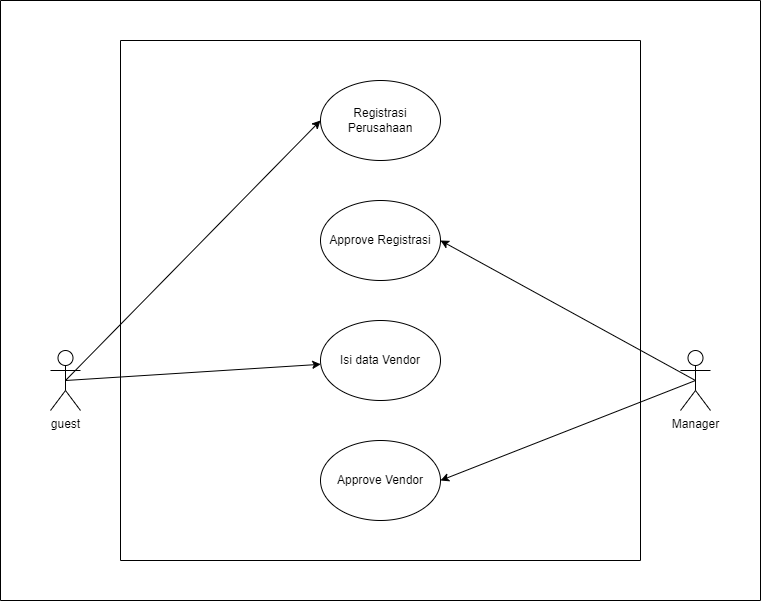

The diagram above was exported from draw.io. Its source (the exported page's mxGraphModel, read from the mxfile embedded in the PNG):
<mxGraphModel dx="1050" dy="569" grid="1" gridSize="10" guides="1" tooltips="1" connect="1" arrows="1" fold="1" page="1" pageScale="1" pageWidth="850" pageHeight="1100" math="0" shadow="0">
  <root>
    <mxCell id="0" />
    <mxCell id="1" parent="0" />
    <mxCell id="6k20LuFGrxwpXatOsY1x-1" value="" style="swimlane;startSize=0;" vertex="1" parent="1">
      <mxGeometry x="40" y="440" width="760" height="600" as="geometry">
        <mxRectangle x="320" y="630" width="50" height="40" as="alternateBounds" />
      </mxGeometry>
    </mxCell>
    <mxCell id="6k20LuFGrxwpXatOsY1x-3" value="" style="swimlane;startSize=0;" vertex="1" parent="6k20LuFGrxwpXatOsY1x-1">
      <mxGeometry x="120" y="40" width="520" height="520" as="geometry" />
    </mxCell>
    <mxCell id="WqtpwC_CBVUiofrlWMbw-4" value="Registrasi Perusahaan" style="ellipse;whiteSpace=wrap;html=1;" vertex="1" parent="6k20LuFGrxwpXatOsY1x-3">
      <mxGeometry x="200" y="40" width="120" height="80" as="geometry" />
    </mxCell>
    <mxCell id="WqtpwC_CBVUiofrlWMbw-12" value="Approve Registrasi" style="ellipse;whiteSpace=wrap;html=1;" vertex="1" parent="6k20LuFGrxwpXatOsY1x-3">
      <mxGeometry x="200" y="160" width="120" height="80" as="geometry" />
    </mxCell>
    <mxCell id="WqtpwC_CBVUiofrlWMbw-13" value="Isi data Vendor" style="ellipse;whiteSpace=wrap;html=1;" vertex="1" parent="6k20LuFGrxwpXatOsY1x-3">
      <mxGeometry x="200" y="280" width="120" height="80" as="geometry" />
    </mxCell>
    <mxCell id="WqtpwC_CBVUiofrlWMbw-14" value="Approve Vendor" style="ellipse;whiteSpace=wrap;html=1;" vertex="1" parent="6k20LuFGrxwpXatOsY1x-3">
      <mxGeometry x="200" y="400" width="120" height="80" as="geometry" />
    </mxCell>
    <mxCell id="WqtpwC_CBVUiofrlWMbw-17" style="edgeStyle=none;rounded=0;orthogonalLoop=1;jettySize=auto;html=1;exitX=0.5;exitY=0.5;exitDx=0;exitDy=0;exitPerimeter=0;entryX=0;entryY=0.5;entryDx=0;entryDy=0;" edge="1" parent="6k20LuFGrxwpXatOsY1x-1" source="6k20LuFGrxwpXatOsY1x-4" target="WqtpwC_CBVUiofrlWMbw-4">
      <mxGeometry relative="1" as="geometry" />
    </mxCell>
    <mxCell id="6k20LuFGrxwpXatOsY1x-4" value="guest" style="shape=umlActor;verticalLabelPosition=bottom;verticalAlign=top;html=1;outlineConnect=0;" vertex="1" parent="6k20LuFGrxwpXatOsY1x-1">
      <mxGeometry x="50" y="350" width="30" height="60" as="geometry" />
    </mxCell>
    <mxCell id="6k20LuFGrxwpXatOsY1x-6" value="Manager" style="shape=umlActor;verticalLabelPosition=bottom;verticalAlign=top;html=1;outlineConnect=0;" vertex="1" parent="6k20LuFGrxwpXatOsY1x-1">
      <mxGeometry x="680" y="350" width="30" height="60" as="geometry" />
    </mxCell>
    <mxCell id="6k20LuFGrxwpXatOsY1x-7" style="edgeStyle=orthogonalEdgeStyle;rounded=0;orthogonalLoop=1;jettySize=auto;html=1;exitX=0.5;exitY=1;exitDx=0;exitDy=0;" edge="1" parent="6k20LuFGrxwpXatOsY1x-1" source="6k20LuFGrxwpXatOsY1x-3" target="6k20LuFGrxwpXatOsY1x-3">
      <mxGeometry relative="1" as="geometry" />
    </mxCell>
    <mxCell id="WqtpwC_CBVUiofrlWMbw-18" style="edgeStyle=none;rounded=0;orthogonalLoop=1;jettySize=auto;html=1;exitX=0.5;exitY=0.5;exitDx=0;exitDy=0;exitPerimeter=0;entryX=1;entryY=0.5;entryDx=0;entryDy=0;" edge="1" parent="6k20LuFGrxwpXatOsY1x-1" source="6k20LuFGrxwpXatOsY1x-6" target="WqtpwC_CBVUiofrlWMbw-12">
      <mxGeometry relative="1" as="geometry">
        <mxPoint x="75" y="390" as="sourcePoint" />
        <mxPoint x="330" y="130" as="targetPoint" />
      </mxGeometry>
    </mxCell>
    <mxCell id="WqtpwC_CBVUiofrlWMbw-27" style="edgeStyle=none;rounded=0;orthogonalLoop=1;jettySize=auto;html=1;exitX=0.5;exitY=0.5;exitDx=0;exitDy=0;exitPerimeter=0;" edge="1" parent="6k20LuFGrxwpXatOsY1x-1" source="6k20LuFGrxwpXatOsY1x-4" target="WqtpwC_CBVUiofrlWMbw-13">
      <mxGeometry relative="1" as="geometry">
        <mxPoint x="75" y="390" as="sourcePoint" />
        <mxPoint x="330" y="130" as="targetPoint" />
      </mxGeometry>
    </mxCell>
    <mxCell id="WqtpwC_CBVUiofrlWMbw-28" style="edgeStyle=none;rounded=0;orthogonalLoop=1;jettySize=auto;html=1;entryX=1;entryY=0.5;entryDx=0;entryDy=0;exitX=0.5;exitY=0.5;exitDx=0;exitDy=0;exitPerimeter=0;" edge="1" parent="6k20LuFGrxwpXatOsY1x-1" source="6k20LuFGrxwpXatOsY1x-6" target="WqtpwC_CBVUiofrlWMbw-14">
      <mxGeometry relative="1" as="geometry">
        <mxPoint x="705" y="390" as="sourcePoint" />
        <mxPoint x="450" y="250" as="targetPoint" />
      </mxGeometry>
    </mxCell>
  </root>
</mxGraphModel>